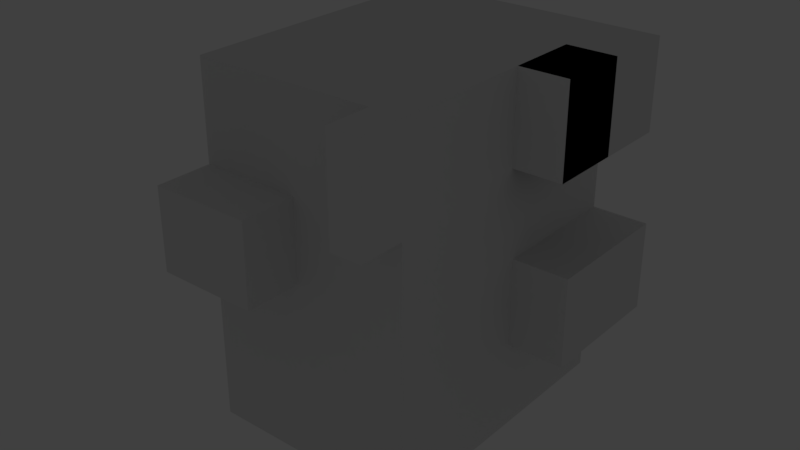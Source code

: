 # Source: Level4.blend  (saved by Blender 2.79.0; exported with 4.5.12 LTS)
import bpy
from mathutils import Matrix  # noqa: F401  (used for matrix-valued properties, if any)

bpy.ops.wm.read_factory_settings(use_empty=True)
scene = bpy.context.scene
scene.name = 'Scene'

# ---- collections
col_collection_1 = bpy.data.collections.new('Collection 1'); scene.collection.children.link(col_collection_1)

# ---- materials (node trees are filled in below, after node groups)
mat_material = bpy.data.materials.new('Material')
mat_material.alpha_threshold = 0.0
mat_material.use_transparent_shadow = False
mat_material.roughness = 0.5
mat_material.line_color = (0.0, 0.0, 0.0, 1.0)

# ---- material node trees

# ---- world
world_world = bpy.data.worlds.new('World'); scene.world = world_world
world_world.color = (0.05088, 0.05088, 0.05088)
world_world.use_sun_shadow = False
world_world.sun_shadow_jitter_overblur = 0.0
world_world.cycles.sampling_method = 'MANUAL'

# ---- lights
light_point = bpy.data.lights.new('Point', 'POINT')
light_point.transmission_factor = 0.0
light_point.energy = 100.0
light_point.shadow_buffer_clip_start = 0.5
light_point.shadow_soft_size = 0.1
light_point.shadow_maximum_resolution = 0.006
light_point.use_absolute_resolution = True

# ---- meshes
me_cube = bpy.data.meshes.new('Cube')
me_cube.from_pydata([(1.833, 2.417, -2.756), (1.833, -2.386, -2.756), (-1.752, -2.386, -2.756), (-1.752, 2.417, -2.756), (1.833, 2.417, 3.222), (1.833, -2.386, 3.222), (-1.752, -2.386, 3.222), (-1.752, 2.417, 3.222), (-1.129, -2.386, -2.756), (1.833, -2.386, 0.2329), (-1.752, -2.386, 0.2329), (-1.129, -2.386, 3.222), (-1.129, -2.386, 0.2329), (-1.129, 2.417, -2.756), (1.833, 2.417, 0.2329), (-1.752, 2.417, -1.009), (-1.129, 2.417, 3.222), (-1.129, 2.417, -1.009), (-1.752, 2.417, -0.001156), (-1.44, 2.417, 3.222), (-1.129, 2.417, -0.001156), (-1.44, 2.417, -1.009), (-1.44, 2.417, -0.001156), (-1.129, 3.196, -0.001156), (-1.129, 3.196, -1.009), (-1.44, 3.196, -1.009), (-1.752, 3.196, -1.009), (-1.752, 3.196, -0.001156), (-1.44, 3.196, -0.001156), (-0.3245, 2.417, -0.001156), (-0.3245, 2.417, -1.009), (-0.3245, 3.196, -1.009), (-0.3245, 3.196, -0.001156), (-1.752, -2.386, 1.595), (-1.44, -2.386, 3.222), (-1.129, -2.386, 1.595), (-1.44, -2.386, 0.2329), (-1.44, -2.386, 1.595), (-1.44, -3.323, 0.2329), (-1.129, -3.323, 0.2329), (-1.752, -3.323, 0.2329), (-1.752, -3.323, 1.595), (-1.129, -3.323, 1.595), (-1.44, -3.323, 1.595), (-0.06658, -2.386, 0.2329), (-0.06658, -2.386, 1.595), (-0.06658, -3.323, 1.595), (-0.06658, -3.323, 0.2329), (1.833, 0.01553, -2.756), (1.833, 2.417, 1.728), (1.833, -2.386, 2.361), (1.833, 0.01553, 3.222), (1.833, -2.386, -1.262), (1.833, 2.417, -1.262), (1.833, 0.01553, 0.2329), (1.483, -2.386, -2.756), (-1.752, 0.01553, 3.222), (-1.752, 0.01553, -2.756), (-1.752, 1.216, 3.222), (-1.752, 0.006481, 0.1163), (-1.752, 0.01101, 1.669), (-1.752, 2.417, 1.61), (-1.767, 1.212, 0.05757), (-1.767, 1.214, 1.64), (1.833, 1.216, 3.222), (1.833, 0.01553, 1.728), (1.833, 1.216, 0.2329), (1.833, 1.216, 1.728), (-3.038, 2.417, 1.61), (-3.038, 2.417, -0.001156), (-3.038, 1.212, 0.05757), (-3.038, 1.214, 1.64), (-1.767, -0.07511, 0.06042), (-1.767, -0.07285, 1.643), (-3.038, -0.07511, 0.06042), (-3.038, -0.07285, 1.643), (1.833, 1.216, -2.756), (1.833, 0.01553, -1.262), (1.833, 1.216, -1.262), (2.768, 2.417, -1.262), (2.768, 2.417, 0.2329), (2.768, 1.216, 0.2329), (2.768, 1.216, -1.262), (1.833, 0.1543, -1.262), (1.833, 0.1543, 0.2329), (2.768, 0.1543, -1.262), (2.768, 0.1543, 0.2329), (0.04067, 2.417, 3.222), (0.04067, -2.386, 3.222), (0.04067, 0.01553, 3.222), (1.833, -1.185, 3.222), (1.312, -2.386, 3.222), (0.04067, -1.185, 3.222), (0.937, 0.01553, 3.222), (0.937, -1.185, 3.222), (1.322, -3.164, 2.361), (1.312, -3.164, 3.222), (1.833, -3.164, 2.361), (1.833, -3.164, 3.222), (1.322, -2.386, 2.361), (1.322, -2.386, 0.2329), (1.322, -2.386, 1.548), (1.833, -2.386, 1.548), (1.322, -3.164, 1.548), (1.833, -3.164, 1.548), (2.649, 2.417, 3.222), (2.649, 2.417, 1.728), (2.649, 1.216, 3.222), (2.649, 1.216, 1.728), (2.649, 0.01553, 3.222), (2.649, 0.01553, 1.728), (-1.44, -2.398, 0.08944), (-1.129, -2.398, 0.08944), (-1.44, 2.405, -1.152), (-1.129, 2.405, -1.152), (-1.752, -2.398, 0.08944), (-1.752, 2.405, -1.152), (-1.762, 1.215, 1.727), (-1.762, 2.418, 1.698), (1.823, 2.418, 0.3202), (1.823, 1.217, 0.3202), (1.833, 0.01619, 3.222), (1.833, 0.01619, 1.728), (2.649, 0.01618, 3.222), (2.649, 0.01619, 1.728)], [], [(0, 13, 3, 57, 2, 8, 55, 48, 76), (10, 59, 60, 56, 6), (0, 76, 78, 53), (37, 33, 6, 34), (10, 15, 18, 62, 59), (17, 21, 15, 3, 13), (9, 100, 101, 102), (1, 55, 8, 12, 100, 9, 52), (8, 2, 10, 36, 12), (14, 17, 13, 0, 53), (4, 87, 16, 20, 17, 14, 49), (20, 22, 28, 23), (36, 12, 112, 111), (21, 17, 24, 25), (16, 19, 22, 20), (61, 63, 71, 68), (28, 27, 26, 25), (23, 28, 25, 24), (23, 24, 31, 32), (18, 15, 26, 27), (22, 18, 27, 28), (15, 21, 25, 26), (30, 29, 32, 31), (17, 20, 29, 30), (20, 23, 32, 29), (24, 17, 30, 31), (35, 37, 34, 11), (35, 12, 44, 45), (37, 35, 42, 43), (39, 38, 43, 42), (38, 40, 41, 43), (10, 33, 41, 40), (33, 37, 43, 41), (12, 36, 38, 39), (36, 10, 40, 38), (45, 44, 47, 46), (42, 35, 45, 46), (12, 39, 47, 44), (39, 42, 46, 47), (14, 66, 67, 49), (48, 55, 1), (54, 77, 48, 1, 52, 9), (51, 65, 54, 9, 102, 50, 5, 90), (19, 7, 61, 18, 22), (2, 57, 3, 15, 10), (51, 93, 89, 87, 4, 64), (58, 63, 61, 7), (56, 60, 63, 58), (60, 59, 62, 63), (61, 63, 117, 118), (64, 67, 65, 51), (49, 67, 108, 106), (65, 67, 66, 54), (71, 70, 69, 68), (70, 71, 75, 74), (62, 18, 69, 70), (18, 61, 68, 69), (73, 72, 74, 75), (63, 62, 72, 73), (62, 70, 74, 72), (71, 63, 73, 75), (79, 82, 81, 80), (14, 53, 79, 80), (66, 78, 77, 54), (78, 76, 48, 77), (78, 66, 84, 83), (53, 78, 82, 79), (66, 14, 80, 81), (83, 84, 86, 85), (82, 78, 83, 85), (81, 82, 85, 86), (66, 81, 86, 84), (87, 89, 56, 58, 7, 19, 16), (92, 94, 91, 88), (56, 89, 92, 88, 11, 34, 6), (89, 93, 94, 92), (93, 51, 90, 94), (5, 50, 97, 98), (91, 5, 98, 96), (99, 91, 96, 95), (97, 95, 96, 98), (5, 91, 94, 90), (91, 99, 101, 100, 12, 35, 11, 88), (102, 101, 99, 50), (50, 97, 104, 102), (99, 95, 103, 101), (95, 97, 104, 103), (104, 102, 101, 103), (106, 108, 107, 105), (64, 107, 123, 121), (4, 49, 106, 105), (64, 4, 105, 107), (67, 65, 110, 108), (64, 51, 109, 107), (65, 110, 109, 51), (107, 109, 110, 108), (115, 116, 113, 114, 112, 111), (10, 36, 111, 115), (15, 10, 115, 116), (21, 15, 116, 113), (12, 112, 114, 17), (17, 21, 113, 114), (36, 12, 17, 21, 15, 10), (118, 117, 120, 119), (63, 66, 120, 117), (14, 61, 118, 119), (66, 14, 119, 120), (63, 61, 14, 66), (122, 121, 123, 124), (108, 67, 122, 124), (107, 108, 124, 123), (67, 64, 121, 122)])
me_cube.materials.append(mat_material)
me_cube.use_remesh_preserve_volume = False
me_cube.use_remesh_preserve_attributes = False
me_cube.use_mirror_vertex_groups = False
me_cube.update()

# ---- objects
ob_point = bpy.data.objects.new('Point', light_point)
ob_cube = bpy.data.objects.new('Cube', me_cube)

# ---- transforms, parenting, visibility, modifiers, constraints
ob_point.location = (0.5084, 0.4108, 1.94)
ob_point.lineart.crease_threshold = 0.0
ob_cube.location = (0.0, 0.0, 0.0)
ob_cube.lock_rotations_4d = False
ob_cube.empty_display_type = 'ARROWS'
ob_cube.lineart.crease_threshold = 0.0

# ---- collection membership
col_collection_1.objects.link(ob_point)
col_collection_1.objects.link(ob_cube)

# ---- scene / render settings (as saved in the file)
scene.frame_start = 1; scene.frame_end = 250; scene.frame_set(1)
scene.render.engine = 'BLENDER_EEVEE_NEXT'
scene.render.resolution_percentage = 50
scene.render.dither_intensity = 0.0
scene.cycles.use_denoising = False
scene.cycles.samples = 128
scene.cycles.sampling_pattern = 'TABULATED_SOBOL'
scene.cycles.use_adaptive_sampling = False
scene.cycles.use_light_tree = False
scene.cycles.blur_glossy = 0.0
scene.cycles.sample_clamp_indirect = 0.0
scene.view_settings.view_transform = 'Standard'
bpy.context.view_layer.update()

# ---- added for rendering (the .blend has no active camera): camera
cam_auto = bpy.data.cameras.new('AutoCamera')
cam_auto.lens = 50.0
cam_auto.sensor_width = 36.0
cam_auto.clip_end = 1000.0
ob_auto_camera = bpy.data.objects.new('AutoCamera', cam_auto)
scene.collection.objects.link(ob_auto_camera)
ob_auto_camera.location = (9.6545, -11.8109, 8.06433)
ob_auto_camera.rotation_euler = (1.09748, -7.21219e-08, 0.694738)
scene.camera = ob_auto_camera
bpy.context.view_layer.update()
